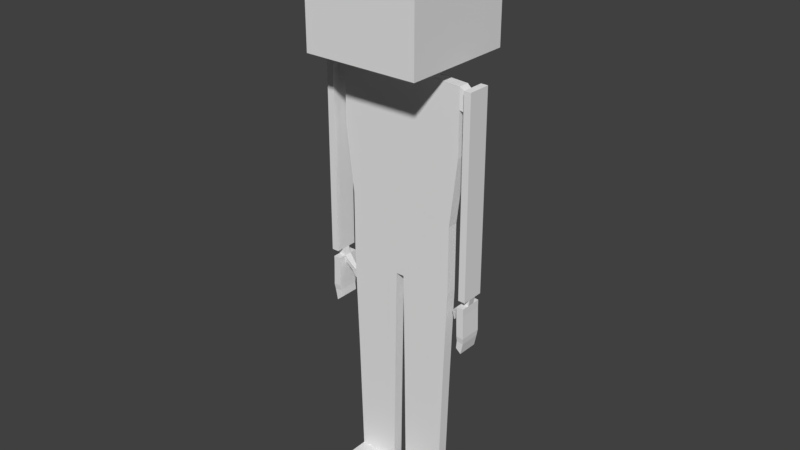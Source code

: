 # Source: blockhead.blend  (saved by Blender 2.78.0; exported with 4.5.12 LTS)
import bpy
from mathutils import Matrix  # noqa: F401  (used for matrix-valued properties, if any)

bpy.ops.wm.read_factory_settings(use_empty=True)
scene = bpy.context.scene
scene.name = 'Scene'

# ---- collections
col_collection_1 = bpy.data.collections.new('Collection 1'); scene.collection.children.link(col_collection_1)

# ---- materials (node trees are filled in below, after node groups)
mat_material = bpy.data.materials.new('Material')
mat_material.alpha_threshold = 0.0
mat_material.use_transparent_shadow = False
mat_material.roughness = 0.5
mat_material.line_color = (0.0, 0.0, 0.0, 1.0)

# ---- material node trees

# ---- world
world_world = bpy.data.worlds.new('World'); scene.world = world_world
world_world.color = (0.05088, 0.05088, 0.05088)
world_world.use_sun_shadow = False
world_world.sun_shadow_jitter_overblur = 0.0
world_world.cycles.sampling_method = 'MANUAL'

# ---- meshes
me_cube = bpy.data.meshes.new('Cube')
me_cube.from_pydata([(0.2128, 0.02066, 0.8723), (0.2128, -0.02066, 0.8723), (0.2438, 0.02066, 1.638), (0.2438, -0.02066, 1.638), (0.0, 0.02066, 0.8723), (0.0, -0.02066, 0.8723), (0.0, 0.02066, 1.65), (0.0, -0.02066, 1.65), (0.2128, 0.02066, 1.131), (0.2438, 0.02066, 1.39), (0.2128, -0.02066, 1.131), (0.2438, -0.02066, 1.39), (0.0, 0.02066, 1.131), (0.0, 0.02066, 1.39), (0.0, -0.02066, 1.39), (0.0, -0.02066, 1.131), (0.2438, 0.02066, 1.559), (0.2438, -0.02066, 1.559), (0.0, 0.02066, 1.57), (0.0, -0.02066, 1.57), (0.01559, 0.02066, 0.8723), (0.01559, -0.02066, 0.8723), (0.04405, 0.02066, 1.65), (0.04405, -0.02066, 1.65), (0.02853, -0.02066, 1.131), (0.04405, -0.02066, 1.39), (0.04405, 0.02066, 1.39), (0.02853, 0.02066, 1.131), (0.04405, 0.02066, 1.57), (0.04405, -0.02066, 1.57), (0.1869, 0.02066, 0.03303), (0.1869, -0.02066, 0.03303), (0.02853, 0.02066, 0.03303), (0.02853, -0.02066, 0.03303), (0.1869, 0.02066, 0.007173), (0.1869, -0.02066, 0.007173), (0.02853, 0.02066, 0.007173), (0.02853, -0.02066, 0.007173), (0.1869, -0.15, 0.03303), (0.02853, -0.15, 0.03303), (0.1869, -0.15, 0.007173), (0.02853, -0.15, 0.007173), (0.2706, 0.04351, 0.853), (0.2706, -0.04352, 0.853), (0.2988, 0.04351, 0.853), (0.2988, -0.04352, 0.853), (0.2734, 0.04351, 0.7352), (0.2734, -0.04352, 0.7352), (0.3014, 0.04351, 0.7323), (0.3014, -0.04352, 0.7323), (0.2988, 0.04351, 0.8251), (0.2706, 0.04351, 0.8251), (0.2706, -0.04352, 0.8251), (0.2988, -0.04352, 0.8251), (0.2706, 0.0145, 0.853), (0.2706, -0.01451, 0.853), (0.2988, 0.0145, 0.853), (0.2988, -0.01451, 0.853), (0.2734, 0.0145, 0.7352), (0.2734, -0.01451, 0.7352), (0.3014, 0.0145, 0.7323), (0.3014, -0.01451, 0.7323), (0.2988, -0.01006, 0.8251), (0.2988, 0.01895, 0.8251), (0.2706, 0.01895, 0.8251), (0.2706, -0.01006, 0.8251), (0.2361, 0.008381, 0.8178), (0.2361, -0.01054, 0.8178), (0.249, 0.01128, 0.805), (0.249, -0.00764, 0.805), (0.2266, 0.01128, 0.8071), (0.2266, -0.00764, 0.8071), (0.2437, 0.01128, 0.8008), (0.2437, -0.00764, 0.8008), (0.2294, 0.008122, 0.7667), (0.2302, -0.001013, 0.7684), (0.2361, 0.007653, 0.7724), (0.237, -0.001482, 0.774), (0.2734, -0.01341, 0.7139), (0.2734, -0.04023, 0.7139), (0.2991, -0.01341, 0.7097), (0.2991, -0.04023, 0.7097), (0.2991, 0.04023, 0.7097), (0.2734, 0.04023, 0.7139), (0.2734, 0.01341, 0.7139), (0.2991, 0.01341, 0.7097), (0.2705, -0.01341, 0.6841), (0.2705, -0.04023, 0.6841), (0.2903, -0.01341, 0.6672), (0.2903, -0.04023, 0.6672), (0.2903, 0.04023, 0.6672), (0.2705, 0.04023, 0.6841), (0.2705, 0.01341, 0.6841), (0.2903, 0.01341, 0.6672), (0.2128, 0.006887, 0.8723), (0.2128, -0.006887, 0.8723), (0.2438, 0.006887, 1.638), (0.2438, -0.006887, 1.638), (0.0, -0.006887, 0.8723), (0.0, 0.006887, 0.8723), (0.2128, 0.006887, 1.131), (0.2128, -0.006887, 1.131), (0.2438, 0.006887, 1.39), (0.2438, -0.006887, 1.39), (0.2438, 0.006887, 1.559), (0.2438, -0.006887, 1.559), (0.01559, -0.006887, 0.8723), (0.01559, 0.006887, 0.8723), (0.04405, 0.006887, 1.65), (0.04405, -0.006887, 1.65), (0.1869, 0.006887, 0.03303), (0.1869, -0.006887, 0.03303), (0.02853, -0.006887, 0.03303), (0.02853, 0.006887, 0.03303), (0.1869, 0.006887, 0.007173), (0.1869, -0.006887, 0.007173), (0.02853, -0.006887, 0.007173), (0.02853, 0.006887, 0.007173), (0.1999, -0.02066, 0.4965), (0.1999, 0.02066, 0.4965), (0.02206, 0.02066, 0.4965), (0.02206, -0.02066, 0.4965), (0.02206, -0.006887, 0.4965), (0.02206, 0.006887, 0.4965), (0.1999, 0.006887, 0.4965), (0.1999, -0.006887, 0.4965), (0.2009, 0.02066, 0.53), (0.02154, 0.02066, 0.53), (0.02154, -0.02066, 0.53), (0.2009, -0.02066, 0.53), (0.02154, -0.006887, 0.53), (0.02154, 0.006887, 0.53), (0.2009, 0.006887, 0.53), (0.2009, -0.006887, 0.53), (0.1988, -0.02066, 0.462), (0.02259, -0.006887, 0.462), (0.02259, 0.006887, 0.462), (0.1988, 0.006887, 0.462), (0.1988, -0.006887, 0.462), (0.1988, 0.02066, 0.462), (0.02259, 0.02066, 0.462), (0.02259, -0.02066, 0.462), (0.2777, -0.04463, 1.547), (0.2777, 0.04463, 1.547), (0.2777, -0.01488, 0.8808), (0.2777, 0.01488, 0.8808), (0.3049, -0.04463, 1.638), (0.3049, 0.04463, 1.638), (0.3049, 0.01488, 1.547), (0.3049, -0.01488, 1.547), (0.3049, -0.04463, 1.547), (0.3049, 0.04463, 1.547), (0.2777, -0.04463, 0.8808), (0.2777, 0.04463, 0.8808), (0.3049, 0.04463, 0.8808), (0.3049, -0.04463, 0.8808), (0.2777, -0.04463, 1.638), (0.2777, 0.04463, 1.638), (0.2777, 0.01488, 1.547), (0.2777, -0.01488, 1.547), (0.2777, 0.01488, 1.638), (0.2777, -0.01488, 1.638), (0.3049, 0.01488, 1.638), (0.3049, -0.01488, 1.638), (0.3049, 0.01488, 0.8808), (0.3049, -0.01488, 0.8808), (0.3049, 0.04463, 1.613), (0.3049, -0.04463, 1.613), (0.2777, 0.04463, 1.613), (0.2777, -0.04463, 1.613), (0.3049, 0.01488, 1.613), (0.3049, -0.01488, 1.613), (0.2777, 0.01488, 1.613), (0.2777, -0.01488, 1.613), (0.2777, 5.96e-07, 1.613), (0.2777, 5.96e-07, 1.547), (0.2777, 0.04463, 1.221), (0.3049, -0.04463, 1.221), (0.3049, 0.04463, 1.221), (0.2777, -0.04463, 1.221), (0.2777, 0.01488, 1.221), (0.2777, -0.01488, 1.221), (0.3049, 0.01488, 1.221), (0.3049, -0.01488, 1.221), (0.2777, 0.04463, 1.252), (0.3049, -0.04463, 1.252), (0.3049, 0.04463, 1.252), (0.2777, -0.04463, 1.252), (0.2777, 0.01488, 1.252), (0.2777, -0.01488, 1.252), (0.3049, 0.01488, 1.252), (0.3049, -0.01488, 1.252), (0.3049, 0.01488, 1.188), (0.3049, -0.01488, 1.188), (0.2777, 0.04463, 1.188), (0.3049, -0.04463, 1.188), (0.3049, 0.04463, 1.188), (0.2777, -0.04463, 1.188), (0.2777, 0.01488, 1.188), (0.2777, -0.01488, 1.188), (0.2226, -0.2226, 1.7), (0.2226, -0.2226, 2.145), (0.2226, 0.2226, 1.7), (0.2226, 0.2226, 2.145), (0.2226, 0.2226, 1.996), (0.2226, 0.2226, 1.848), (0.2226, -0.2226, 1.996), (0.2226, -0.2226, 1.848), (0.0742, 0.2226, 1.7), (0.0742, 0.2226, 2.145), (0.0742, -0.2226, 1.7), (0.0742, -0.2226, 2.145), (0.0742, -0.2226, 1.848), (0.0742, -0.2226, 1.996), (0.0742, 0.2226, 1.848), (0.0742, 0.2226, 1.996), (0.2226, -0.0742, 1.7), (0.2226, 0.0742, 1.7), (0.2226, 0.0742, 2.145), (0.2226, -0.0742, 2.145), (0.2226, 0.0742, 1.848), (0.2226, -0.0742, 1.848), (0.2226, 0.0742, 1.996), (0.2226, -0.0742, 1.996), (0.0742, 0.0742, 2.145), (0.0742, -0.0742, 2.145), (0.0504, 0.02546, 1.7), (0.0504, -0.02546, 1.7), (0.0, 0.2226, 1.7), (0.0, 0.2226, 2.145), (0.0, -0.2226, 1.7), (0.0, -0.2226, 2.145), (0.0, -0.2226, 1.848), (0.0, -0.2226, 1.996), (0.0, 0.2226, 1.848), (0.0, 0.2226, 1.996), (0.0, 0.02546, 1.7), (0.0, -0.02546, 1.7), (0.0, 0.0742, 2.145), (0.0, -0.0742, 2.145), (0.0, -0.02066, 0.9593), (0.2128, 0.02066, 0.9593), (0.2128, -0.02066, 0.9593), (0.0, 0.02066, 0.9593), (0.01994, -0.02066, 0.9593), (0.01994, 0.02066, 0.9593), (0.2128, 0.006887, 0.9593), (0.2128, -0.006887, 0.9593), (0.2128, 0.02066, 1.045), (0.2128, -0.02066, 1.045), (0.0, 0.02066, 1.045), (0.02423, 0.02066, 1.045), (0.0, -0.02066, 1.045), (0.02423, -0.02066, 1.045), (0.2128, 0.006887, 1.045), (0.2128, -0.006887, 1.045)], [], [(245, 20, 4, 243), (29, 23, 7, 19), (109, 227, 23), (106, 21, 5, 98), (253, 24, 15, 252), (24, 25, 14, 15), (28, 26, 13, 18), (26, 27, 12, 13), (255, 101, 10, 249), (101, 103, 11, 10), (22, 28, 18, 6), (25, 29, 19, 14), (103, 105, 17, 11), (11, 17, 29, 25), (2, 16, 28, 22), (9, 8, 27, 26), (16, 9, 26, 28), (10, 11, 25, 24), (249, 10, 24, 253), (138, 134, 31, 111), (97, 109, 23, 3), (17, 3, 23, 29), (241, 0, 20, 245), (31, 33, 39, 38), (140, 139, 30, 32), (136, 140, 32, 113), (134, 141, 33, 31), (115, 35, 37, 116), (111, 31, 35, 115), (113, 32, 36, 117), (32, 30, 34, 36), (38, 39, 41, 40), (35, 31, 38, 40), (33, 37, 41, 39), (37, 35, 40, 41), (54, 56, 44, 42), (47, 59, 78, 79), (51, 50, 48, 46), (64, 51, 46, 58), (53, 52, 47, 49), (62, 53, 49, 61), (57, 45, 53, 62), (45, 43, 52, 53), (54, 42, 51, 64), (42, 44, 50, 51), (43, 55, 65, 52), (54, 64, 68, 66), (44, 56, 63, 50), (56, 57, 62, 63), (50, 63, 60, 48), (63, 62, 61, 60), (52, 65, 59, 47), (65, 64, 58, 59), (48, 60, 85, 82), (46, 48, 82, 83), (43, 45, 57, 55), (69, 67, 71, 73), (64, 65, 69, 68), (55, 54, 66, 67), (65, 55, 67, 69), (70, 72, 76, 74), (67, 66, 70, 71), (66, 68, 72, 70), (68, 69, 73, 72), (75, 74, 76, 77), (72, 73, 77, 76), (73, 71, 75, 77), (71, 70, 74, 75), (79, 78, 86, 87), (83, 82, 90, 91), (84, 83, 91, 92), (58, 46, 83, 84), (49, 47, 79, 81), (60, 61, 80, 85), (61, 49, 81, 80), (59, 58, 84, 78), (92, 91, 90, 93), (87, 86, 88, 89), (86, 92, 93, 88), (85, 80, 88, 93), (78, 84, 92, 86), (81, 79, 87, 89), (80, 81, 89, 88), (82, 85, 93, 90), (33, 112, 116, 37), (112, 113, 117, 116), (30, 110, 114, 34), (110, 111, 115, 114), (34, 114, 117, 36), (114, 115, 116, 117), (141, 135, 112, 33), (135, 136, 113, 112), (2, 22, 108, 96), (96, 108, 109, 97), (139, 137, 110, 30), (137, 138, 111, 110), (9, 16, 104, 102), (102, 104, 105, 103), (8, 9, 102, 100), (100, 102, 103, 101), (248, 8, 100, 254), (254, 100, 101, 255), (20, 107, 99, 4), (107, 106, 98, 99), (108, 226, 109), (22, 226, 108), (132, 133, 125, 124), (126, 132, 124, 119), (130, 131, 123, 122), (128, 130, 122, 121), (129, 128, 121, 118), (131, 127, 120, 123), (127, 126, 119, 120), (133, 129, 118, 125), (95, 1, 129, 133), (20, 0, 126, 127), (107, 20, 127, 131), (1, 21, 128, 129), (21, 106, 130, 128), (106, 107, 131, 130), (0, 94, 132, 126), (94, 95, 133, 132), (124, 125, 138, 137), (119, 124, 137, 139), (122, 123, 136, 135), (121, 122, 135, 141), (118, 121, 141, 134), (123, 120, 140, 136), (120, 119, 139, 140), (125, 118, 134, 138), (173, 159, 142, 169), (193, 195, 155, 165), (184, 143, 151, 186), (197, 152, 155, 195), (168, 157, 147, 166), (144, 165, 155, 152), (161, 156, 146, 163), (169, 142, 150, 167), (199, 144, 152, 197), (166, 170, 148, 151), (171, 167, 150, 149), (170, 171, 149, 148), (194, 153, 145, 198), (198, 145, 144, 199), (157, 160, 162, 147), (160, 161, 163, 162), (153, 154, 164, 145), (54, 145, 164, 56), (196, 192, 164, 154), (192, 193, 165, 164), (168, 143, 158, 172), (160, 172, 174, 173, 161), (157, 168, 172, 160), (162, 163, 171, 170), (163, 146, 167, 171), (147, 162, 170, 166), (156, 169, 167, 146), (143, 168, 166, 151), (161, 173, 169, 156), (158, 104, 16), (175, 105, 104), (105, 159, 17), (17, 173, 3), (3, 173, 97), (97, 174, 96), (96, 172, 2), (172, 16, 2), (158, 175, 104), (175, 159, 105), (17, 159, 173), (97, 173, 174), (96, 174, 172), (172, 158, 16), (56, 164, 165, 57), (57, 165, 144, 55), (55, 144, 145, 54), (190, 191, 183, 182), (186, 190, 182, 178), (188, 180, 181, 189), (184, 176, 180, 188), (189, 181, 179, 187), (187, 179, 177, 185), (194, 176, 178, 196), (191, 185, 177, 183), (149, 150, 185, 191), (142, 187, 185, 150), (159, 189, 187, 142), (143, 184, 188, 158), (158, 188, 189, 159, 175), (151, 148, 190, 186), (148, 149, 191, 190), (176, 184, 186, 178), (153, 194, 196, 154), (182, 183, 193, 192), (178, 182, 192, 196), (180, 198, 199, 181), (176, 194, 198, 180), (181, 199, 197, 179), (179, 197, 195, 177), (183, 177, 195, 193), (215, 209, 203, 204), (223, 219, 201, 206), (227, 216, 200, 210), (216, 221, 207, 200), (221, 223, 206, 207), (208, 214, 205, 202), (214, 215, 204, 205), (234, 235, 215, 214), (228, 234, 214, 208), (207, 206, 213, 212), (200, 207, 212, 210), (219, 225, 211, 201), (237, 227, 210, 230), (206, 201, 211, 213), (235, 229, 209, 215), (228, 208, 226, 236), (6, 236, 22), (203, 209, 224, 218), (218, 224, 225, 219), (205, 204, 222, 220), (220, 222, 223, 221), (202, 205, 220, 217), (217, 220, 221, 216), (208, 202, 217, 226), (226, 217, 216, 227), (204, 203, 218, 222), (222, 218, 219, 223), (224, 238, 239, 225), (209, 229, 238, 224), (213, 211, 231, 233), (225, 239, 231, 211), (210, 212, 232, 230), (212, 213, 233, 232), (23, 237, 7), (109, 226, 227), (22, 236, 226), (23, 227, 237), (94, 246, 247, 95), (0, 241, 246, 94), (248, 241, 245, 251), (1, 242, 244, 21), (95, 247, 242, 1), (21, 244, 240, 5), (251, 245, 243, 250), (27, 251, 250, 12), (8, 248, 251, 27), (246, 254, 255, 247), (241, 248, 254, 246), (242, 249, 253, 244), (247, 255, 249, 242), (244, 253, 252, 240)])
me_cube.materials.append(mat_material)
me_cube.use_remesh_preserve_volume = False
me_cube.use_remesh_preserve_attributes = False
me_cube.use_mirror_vertex_groups = False
me_cube.update()
arm_armature = bpy.data.armatures.new('Armature')  # bones are not reproduced

# ---- objects
ob_armature = bpy.data.objects.new('Armature', arm_armature)
ob_cube = bpy.data.objects.new('Cube', me_cube)

# ---- transforms, parenting, visibility, modifiers, constraints
ob_armature.location = (0.0, 0.0, 0.0)
ob_armature.show_in_front = True
ob_armature.lineart.crease_threshold = 0.0
ob_cube.parent = ob_armature
ob_cube.location = (0.0, 0.0, 0.0)
ob_cube.lock_rotations_4d = False
ob_cube.empty_display_type = 'ARROWS'
ob_cube.lineart.crease_threshold = 0.0
_vg = ob_cube.vertex_groups.new(name='Pelvis')
for _i, _w in zip([0, 1, 4, 5, 10, 15, 20, 21, 24, 42, 43, 44, 45, 46, 47, 48, 49, 50, 51, 52, 53, 54, 55, 56, 57, 58, 59, 60, 61, 62, 63, 64, 65, 66, 67, 69, 70, 71, 72, 73, 74, 75, 76, 77, 78, 79, 80, 81, 82, 83, 84, 85, 86, 87, 88, 89, 90, 91, 92, 93, 94, 95, 98, 99, 101, 106, 107, 118, 119, 120, 121, 122, 123, 124, 125, 126, 127, 128, 129, 130, 131, 132, 133, 134, 135, 136, 137, 138, 139, 140, 141, 144, 145, 152, 153, 154, 155, 164, 165, 240, 241, 242, 243, 244, 245, 246, 247, 248, 249, 250, 251, 252, 253, 254, 255], [0.1766, 0.1479, 0.9873, 0.326, 0.0001831, 0.1357, 0.3089, 0.2356, 0.2384, 0.002246, 0.0002708, 0.0, 0.0, 0.0, 0.0, 0.0, 0.0, 0.0, 0.0, 0.0, 0.0, 0.0009938, 0.000615, 0.0, 0.0, 0.0, 0.0, 0.0, 0.0, 0.0, 0.0, 0.0, 0.0, 0.0, 0.0, 0.0, 0.0, 0.0, 0.0, 0.0, 0.0, 0.0, 0.0, 0.0, 0.0, 0.0, 0.0, 0.0, 0.0, 0.0, 0.0, 0.0, 0.0, 0.0, 0.0, 0.0, 0.0, 0.0, 0.0, 0.0, 0.1577, 0.1464, 0.9913, 0.992, 2.802e-05, 0.2675, 0.29, 0.0, 0.0, 0.0, 0.0, 0.0, 0.0, 0.0, 0.0, 0.0, 0.0, 0.0, 0.0, 0.0, 0.0, 0.0, 0.0, 0.0, 0.0, 0.0, 0.0, 0.0, 0.0, 0.0, 0.0, 0.03214, 0.02024, 0.03021, 0.05039, 0.0, 0.0, 0.0, 0.0, 1.0, 0.3883, 0.8358, 0.4937, 1.0, 0.1518, 0.4296, 0.487, 0.1458, 0.839, 0.2468, 0.07591, 1.0, 1.0, 0.2201, 0.3186]): _vg.add([_i], _w, 'REPLACE')
_vg = ob_cube.vertex_groups.new(name='Bone.001')
for _i, _w in zip([0, 1, 5, 8, 9, 10, 11, 12, 13, 14, 15, 16, 17, 20, 21, 24, 25, 26, 27, 28, 29, 94, 95, 100, 101, 102, 103, 105, 106, 107, 179, 187, 194, 195, 197, 198, 199, 240, 241, 242, 243, 244, 245, 246, 247, 248, 249, 250, 251, 252, 253, 254, 255], [0.03714, 0.06695, 0.0, 0.9878, 0.6686, 0.9802, 0.6682, 0.996, 0.9917, 0.9918, 0.9961, 0.001562, 0.003526, 0.0, 0.0, 0.9906, 0.965, 0.9641, 0.9907, 0.02156, 0.02268, 0.05009, 0.05772, 0.9954, 0.993, 0.6699, 0.6698, 0.0002858, 0.0, 0.0, 0.0009924, 0.0, 0.0, 0.007606, 0.1584, 0.0, 0.0, 0.4981, 0.01857, 0.03348, 0.498, 0.4953, 0.4954, 0.02505, 0.02886, 0.009286, 0.01674, 0.747, 0.7431, 0.7471, 0.743, 0.01252, 0.01443]): _vg.add([_i], _w, 'REPLACE')
_vg = ob_cube.vertex_groups.new(name='Bone.002')
for _i, _w in zip([6, 7, 16, 17, 18, 19, 22, 23, 28, 29, 104, 105, 108, 109, 142, 150, 159, 226, 227], [0.1056, 0.146, 0.00808, 0.02975, 0.9674, 1.0, 0.827, 0.8469, 0.9129, 0.9947, 0.002936, 0.007581, 0.8532, 0.8647, 0.02414, 0.001856, 0.0033, 0.04728, 0.05446]): _vg.add([_i], _w, 'REPLACE')
_vg = ob_cube.vertex_groups.new(name='Neck')
for _i, _w in zip([6, 7, 22, 23, 46, 51, 66, 68, 70, 72, 73, 74, 75, 76, 77, 83, 108, 109, 208, 210, 226, 227, 228, 230, 236, 237], [0.8335, 1.0, 0.4876, 0.7228, 0.00247, 0.0003509, 0.001689, 0.001389, 0.007602, 0.002827, 0.0004441, 0.01659, 0.009722, 0.009489, 0.005059, 0.0006214, 0.5053, 0.5574, 0.00146, 0.2008, 1.0, 1.0, 0.000981, 0.1909, 0.4269, 0.763]): _vg.add([_i], _w, 'REPLACE')
_vg = ob_cube.vertex_groups.new(name='Head')
for _i, _w in zip([6, 7, 22, 23, 108, 109, 200, 201, 202, 203, 204, 205, 206, 207, 208, 209, 210, 211, 212, 213, 214, 215, 216, 217, 218, 219, 220, 221, 222, 223, 224, 225, 226, 227, 228, 229, 230, 231, 232, 233, 234, 235, 236, 237, 238, 239], [0.05774, 0.05749, 0.07377, 0.07102, 0.07704, 0.07399, 0.9894, 0.999, 0.9887, 0.9989, 0.9979, 0.995, 0.998, 0.9952, 0.9801, 0.9991, 0.9824, 0.9992, 0.9942, 0.998, 0.9937, 0.9978, 0.9824, 0.9844, 0.9993, 0.9993, 0.995, 0.9947, 0.9983, 0.9982, 0.9997, 0.9997, 0.9385, 0.9314, 0.9789, 0.9991, 0.9804, 0.9991, 0.9935, 0.9977, 0.9929, 0.9976, 0.9507, 0.9511, 0.9997, 0.9997]): _vg.add([_i], _w, 'REPLACE')
_vg = ob_cube.vertex_groups.new(name='Shoulder.L')
for _i, _w in zip([2, 3, 8, 9, 10, 11, 16, 17, 28, 29, 96, 97, 100, 101, 102, 103, 104, 105, 142, 143, 146, 147, 156, 157, 158, 159, 160, 161, 162, 163, 166, 167, 168, 169, 170, 171, 172, 173, 174, 175, 202, 208, 216, 217, 241, 242, 246, 247, 248, 249, 254, 255], [0.9706, 1.0, 0.006829, 0.2735, 0.004369, 0.2768, 0.9409, 0.868, 0.01428, 0.0165, 1.0, 1.0, 0.006297, 0.005486, 0.2733, 0.2744, 0.8212, 0.8422, 0.01776, 0.001326, 0.09981, 0.02612, 0.5471, 0.3294, 0.003794, 0.008638, 0.3706, 0.4729, 0.0, 0.01648, 0.01019, 0.02555, 0.3669, 0.3534, 0.007128, 0.01293, 0.282, 0.3771, 0.3308, 0.005849, 0.0, 0.0, 0.03892, 0.0, 0.003414, 0.002184, 0.003149, 0.002743, 0.005122, 0.003277, 0.004723, 0.004114]): _vg.add([_i], _w, 'REPLACE')
_vg = ob_cube.vertex_groups.new(name='Humorous.L')
for _i, _w in zip([2, 16, 17, 96, 104, 105, 142, 143, 146, 147, 148, 149, 150, 151, 156, 157, 158, 159, 160, 161, 162, 163, 166, 167, 168, 169, 170, 171, 172, 173, 174, 175, 176, 177, 178, 179, 180, 181, 182, 183, 184, 185, 186, 187, 188, 189, 190, 191], [0.03871, 0.08105, 0.06672, 0.01193, 0.09493, 0.09063, 0.9794, 0.9847, 0.5618, 0.6122, 0.9927, 0.9923, 0.9826, 0.9852, 0.65, 0.7639, 0.9762, 0.9733, 0.7554, 0.568, 0.5689, 0.5342, 0.608, 0.5626, 0.8074, 0.621, 0.5354, 0.5286, 0.7791, 0.1146, 0.1806, 0.9857, 0.2327, 0.235, 0.235, 0.2327, 0.1202, 0.1202, 0.1318, 0.1318, 0.9396, 0.9389, 0.9389, 0.9396, 0.9724, 0.9724, 0.9694, 0.9694]): _vg.add([_i], _w, 'REPLACE')
_vg = ob_cube.vertex_groups.new(name='Forearm.L')
for _i, _w in zip([43, 44, 45, 54, 55, 56, 57, 144, 145, 152, 153, 154, 155, 164, 165, 176, 177, 178, 179, 180, 181, 182, 183, 184, 185, 186, 187, 188, 189, 190, 191, 192, 193, 194, 195, 196, 197, 198, 199], [0.002472, 0.02245, 0.02279, 0.04371, 0.05346, 0.08553, 0.07777, 0.9784, 0.9765, 0.9783, 0.9774, 0.9781, 0.9781, 0.9787, 0.9777, 0.7672, 0.7649, 0.7649, 0.7672, 0.8798, 0.8798, 0.8682, 0.8682, 0.06026, 0.06099, 0.06098, 0.06026, 0.005073, 0.00507, 0.01121, 0.01122, 0.9944, 0.9944, 0.9838, 0.9835, 0.9835, 0.9838, 0.9953, 0.9953]): _vg.add([_i], _w, 'REPLACE')
_vg = ob_cube.vertex_groups.new(name='Hand.L')
for _i, _w in zip([42, 43, 44, 45, 46, 47, 48, 49, 50, 51, 52, 53, 54, 55, 56, 57, 58, 59, 60, 61, 62, 63, 64, 65, 67, 68, 69], [0.3962, 0.4525, 0.6942, 0.7282, 0.05905, 0.05926, 0.04773, 0.04922, 0.8669, 0.8014, 0.829, 0.8798, 0.1152, 0.1328, 0.8264, 0.8559, 0.00228, 0.005472, 0.001127, 0.001438, 0.9745, 0.9369, 0.7637, 0.8617, 0.01665, 0.08158, 0.03403]): _vg.add([_i], _w, 'REPLACE')
_vg = ob_cube.vertex_groups.new(name='Finger1.L')
for _i, _w in zip([43, 44, 45, 46, 47, 48, 49, 50, 51, 52, 53, 58, 59, 60, 61, 63, 64, 78, 79, 80, 81, 82, 83, 84, 85, 86, 87, 88, 89, 90, 91, 92, 93], [0.0004642, 0.006723, 0.009078, 0.8975, 0.9, 0.9173, 0.9154, 0.05803, 0.05553, 0.05843, 0.05849, 0.9534, 0.9535, 0.964, 0.964, 0.01895, 0.01021, 0.8854, 0.8216, 0.927, 0.8492, 0.8568, 0.8277, 0.8862, 0.9277, 0.1389, 0.2984, 0.1274, 0.2175, 0.2187, 0.3408, 0.143, 0.128]): _vg.add([_i], _w, 'REPLACE')
_vg = ob_cube.vertex_groups.new(name='Finger2.L')
for _i, _w in zip([46, 47, 48, 49, 78, 79, 80, 81, 82, 83, 84, 85, 86, 87, 88, 89, 90, 91, 92, 93], [0.01754, 0.018, 0.008927, 0.01205, 0.1078, 0.1572, 0.06808, 0.1349, 0.1272, 0.1512, 0.1068, 0.06752, 0.8595, 0.6952, 0.8714, 0.7785, 0.7775, 0.6515, 0.8553, 0.8708]): _vg.add([_i], _w, 'REPLACE')
_vg = ob_cube.vertex_groups.new(name='Thumb1.L')
for _i, _w in zip([42, 43, 44, 45, 50, 51, 52, 53, 54, 55, 56, 57, 64, 65, 66, 67, 68, 69, 70, 71, 72, 73], [0.5586, 0.4943, 0.2392, 0.2044, 0.06396, 0.1296, 0.1023, 0.05176, 0.835, 0.8093, 0.08354, 0.06275, 0.1822, 0.1061, 0.9113, 0.882, 0.7389, 0.7956, 0.157, 0.146, 0.1758, 0.134]): _vg.add([_i], _w, 'REPLACE')
_vg = ob_cube.vertex_groups.new(name='Thumb2.L')
for _i, _w in zip([66, 67, 68, 69, 70, 71, 72, 73, 74, 75, 76, 77], [0.0763, 0.08314, 0.1769, 0.1612, 0.839, 0.8485, 0.8072, 0.8587, 0.9999, 0.9999, 0.9906, 0.9955]): _vg.add([_i], _w, 'REPLACE')
_vg = ob_cube.vertex_groups.new(name='Shoulder.R')
_vg = ob_cube.vertex_groups.new(name='Humorous.R')
_vg = ob_cube.vertex_groups.new(name='Forearm.R')
_vg = ob_cube.vertex_groups.new(name='Hand.R')
_vg = ob_cube.vertex_groups.new(name='Finger1.R')
_vg = ob_cube.vertex_groups.new(name='Finger2.R')
_vg = ob_cube.vertex_groups.new(name='Thumb1.R')
_vg = ob_cube.vertex_groups.new(name='Thumb2.R')
_vg = ob_cube.vertex_groups.new(name='Femur.L')
for _i, _w in zip([0, 1, 4, 5, 8, 10, 20, 21, 42, 43, 44, 45, 46, 47, 48, 49, 50, 51, 52, 53, 54, 55, 56, 57, 58, 59, 60, 61, 62, 63, 64, 65, 66, 67, 68, 69, 70, 71, 72, 73, 74, 75, 76, 77, 78, 79, 80, 81, 82, 83, 84, 85, 86, 87, 88, 89, 90, 92, 93, 94, 95, 98, 99, 100, 101, 106, 107, 118, 119, 120, 121, 122, 123, 124, 125, 126, 127, 128, 129, 130, 131, 132, 133, 134, 135, 136, 137, 138, 139, 140, 141, 144, 145, 152, 153, 154, 155, 164, 165, 240, 241, 242, 243, 244, 245, 246, 247, 248, 249, 251, 252, 253, 254, 255], [0.6975, 0.7346, 0.2777, 0.3665, 0.0, 0.0, 0.6003, 0.8115, 0.0, 0.0, 0.00268, 0.01868, 0.0, 0.005704, 0.005376, 0.0, 0.006429, 0.03273, 0.08693, 0.006475, 0.01487, 0.0, 0.003663, 0.0, 0.0, 0.0, 0.01032, 0.01976, 0.0211, 0.01197, 0.0, 0.0, 0.0, 0.0, 0.0, 0.0, 0.0, 0.0, 0.0, 0.0, 0.0, 0.0, 0.0, 0.0, 0.0, 0.0, 0.0203, 0.03277, 0.005479, 0.0, 0.0, 0.01135, 0.0, 0.0, 0.01975, 0.0, 0.008349, 0.0, 0.0138, 0.717, 0.7276, 0.3339, 0.3059, 0.0, 0.0, 0.7511, 0.6811, 0.3009, 0.3816, 0.3594, 0.3558, 0.3527, 0.3543, 0.3526, 0.325, 0.9245, 0.829, 0.8213, 0.6987, 0.8279, 0.8301, 0.8658, 0.7929, 0.0793, 0.07737, 0.07769, 0.08448, 0.08116, 0.08883, 0.07929, 0.07863, 0.004607, 0.0, 0.01402, 0.0, 0.0005099, 0.00227, 0.0, 0.0004252, 0.1642, 0.008236, 0.004887, 0.02552, 0.1787, 0.1524, 0.007047, 0.005923, 0.0, 0.0, 0.0567, 0.08209, 0.08933, 0.0, 0.0]): _vg.add([_i], _w, 'REPLACE')
_vg = ob_cube.vertex_groups.new(name='Shin.L')
for _i, _w in zip([30, 31, 32, 33, 34, 35, 36, 37, 39, 41, 110, 111, 112, 113, 114, 115, 116, 117, 118, 119, 120, 121, 122, 123, 124, 125, 126, 127, 128, 129, 130, 131, 132, 133, 134, 135, 136, 137, 138, 139, 140, 141], [0.3899, 0.1031, 0.4198, 0.1298, 0.2923, 0.1097, 0.3768, 0.1512, 0.01421, 0.01488, 0.2689, 0.1763, 0.2235, 0.3388, 0.2689, 0.1809, 0.2311, 0.3314, 0.7095, 0.6437, 0.6258, 0.6284, 0.632, 0.6307, 0.6675, 0.6902, 0.2383, 0.149, 0.1567, 0.4338, 0.1504, 0.1482, 0.288, 0.3508, 0.8992, 0.9049, 0.9057, 0.8973, 0.899, 0.8945, 0.9049, 0.9023]): _vg.add([_i], _w, 'REPLACE')
_vg = ob_cube.vertex_groups.new(name='Foot.L')
for _i, _w in zip([30, 31, 32, 33, 34, 35, 36, 37, 38, 39, 40, 41, 110, 111, 112, 113, 114, 115, 116, 117], [0.6, 0.8591, 0.5731, 0.8445, 0.6824, 0.8188, 0.6085, 0.8062, 0.1667, 0.4691, 0.181, 0.6169, 0.7133, 0.797, 0.7585, 0.6495, 0.6959, 0.7691, 0.7387, 0.6473]): _vg.add([_i], _w, 'REPLACE')
_vg = ob_cube.vertex_groups.new(name='Toe.L')
for _i, _w in zip([31, 35, 37, 38, 39, 40, 41, 111, 114, 115, 116], [0.02313, 0.07092, 0.03375, 0.8155, 0.4985, 0.7997, 0.3504, 0.0008349, 0.01917, 0.04872, 0.009275]): _vg.add([_i], _w, 'REPLACE')
_vg = ob_cube.vertex_groups.new(name='Femur.R')
for _i, _w in zip([5, 20, 21, 106, 107, 240, 244, 245, 251, 252, 253], [0.08207, 0.09256, 0.1158, 0.1095, 0.1037, 0.04103, 0.05791, 0.04628, 0.02314, 0.02052, 0.02895]): _vg.add([_i], _w, 'REPLACE')
_vg = ob_cube.vertex_groups.new(name='Shin.R')
_vg = ob_cube.vertex_groups.new(name='Foot.R')
_vg = ob_cube.vertex_groups.new(name='Toe.R')
_vg = ob_cube.vertex_groups.new(name='LegIK.L')
_m = ob_cube.modifiers.new('Mirror', 'MIRROR')
_m.use_clip = True
_m = ob_cube.modifiers.new('Armature', 'ARMATURE')
_m.object = ob_armature

# ---- collection membership
col_collection_1.objects.link(ob_armature)
col_collection_1.objects.link(ob_cube)

# ---- scene / render settings (as saved in the file)
scene.frame_start = 1; scene.frame_end = 79; scene.frame_set(8)
scene.render.engine = 'BLENDER_EEVEE_NEXT'
scene.render.resolution_percentage = 50
scene.render.dither_intensity = 0.0
scene.cycles.use_denoising = False
scene.cycles.samples = 128
scene.cycles.sampling_pattern = 'TABULATED_SOBOL'
scene.cycles.light_sampling_threshold = 0.0
scene.cycles.use_adaptive_sampling = False
scene.cycles.use_light_tree = False
scene.cycles.blur_glossy = 0.0
scene.cycles.sample_clamp_indirect = 0.0
scene.view_settings.view_transform = 'Standard'
bpy.context.view_layer.update()

# ---- added for rendering (the .blend has no active camera and no usable light): camera, sun
cam_auto = bpy.data.cameras.new('AutoCamera')
cam_auto.lens = 50.0
cam_auto.sensor_width = 36.0
cam_auto.clip_end = 1000.0
ob_auto_camera = bpy.data.objects.new('AutoCamera', cam_auto)
scene.collection.objects.link(ob_auto_camera)
ob_auto_camera.location = (2.2089, -2.67197, 2.83811)
ob_auto_camera.rotation_euler = (1.09748, -7.21219e-08, 0.694738)
scene.camera = ob_auto_camera
light_auto_sun = bpy.data.lights.new('AutoSun', 'SUN')
light_auto_sun.energy = 3.0
light_auto_sun.angle = 0.0523599
ob_auto_sun = bpy.data.objects.new('AutoSun', light_auto_sun)
scene.collection.objects.link(ob_auto_sun)
ob_auto_sun.rotation_euler = (0.872665, 0.174533, 0.523599)
bpy.context.view_layer.update()

